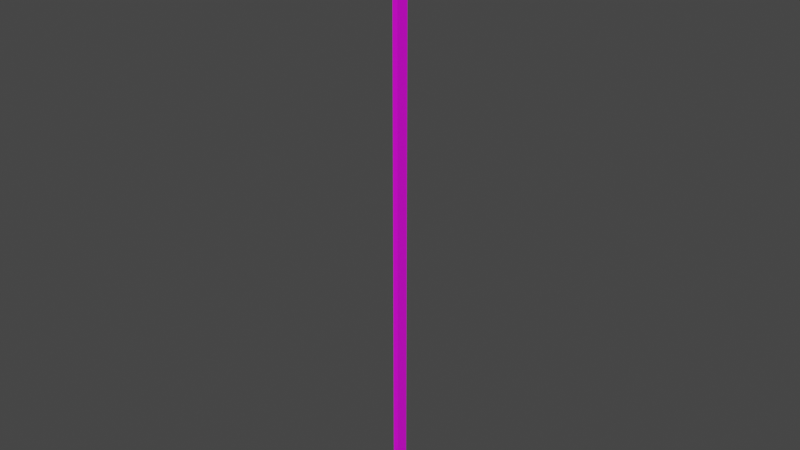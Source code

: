 # Source: Plank.blend  (saved by Blender 3.1.7; exported with 4.5.12 LTS)
import bpy
from mathutils import Matrix  # noqa: F401  (used for matrix-valued properties, if any)

bpy.ops.wm.read_factory_settings(use_empty=True)
scene = bpy.context.scene
scene.name = 'Scene'

# ---- collections
col_collection = bpy.data.collections.new('Collection'); scene.collection.children.link(col_collection)

# ---- images (referenced by path relative to the original .blend; pixels are not part of the script)
import os
ASSET_DIR = os.environ.get("B2B_ASSET_DIR", "")  # directory of the original .blend (textures are referenced by path, not embedded)
HERE = os.path.dirname(os.path.abspath(__file__))  # packed textures are extracted next to this script under _unpacked/

def load_image(name, relpath, width, height, colorspace="sRGB"):
    """Load a texture the original file referenced (path relative to the .blend, or extracted next to this script)."""
    p = next((c for c in (os.path.join(HERE, relpath), os.path.join(ASSET_DIR, relpath)) if relpath and os.path.exists(c)), "")
    if p:
        img = bpy.data.images.load(p, check_existing=True)
        img.name = name
    else:  # same state as the original file: an image datablock whose file is absent (Cycles renders it pink)
        img = bpy.data.images.new(name, width, height)
        img.source = "FILE"
        img.filepath = "//" + (relpath or name)
    img.colorspace_settings.name = colorspace
    return img
img_wooden_planks_diff_2k_jpg = load_image('wooden_planks_diff_2k.jpg', 'wooden_planks_diff_2k.jpg', 1024, 1024, 'sRGB')

# ---- materials (node trees are filled in below, after node groups)
mat_planks = bpy.data.materials.new('Planks]')
mat_planks.use_transparent_shadow = False

# ---- material node trees
mat_planks.use_nodes = True; mat_planks.node_tree.nodes.clear()
_N = mat_planks.node_tree.nodes; _L = mat_planks.node_tree.links
n0 = _N.new('ShaderNodeBsdfPrincipled'); n0.name = 'Principled BSDF'; n0.location = (10, 300)
n0.distribution = 'GGX'
n0.subsurface_method = 'RANDOM_WALK_SKIN'
n0.inputs[3].default_value = 1.45
n0.inputs[27].default_value = (0.0, 0.0, 0.0, 1.0)
n0.inputs[28].default_value = 1.0
n1 = _N.new('ShaderNodeOutputMaterial'); n1.name = 'Material Output'; n1.location = (300, 300)
n2 = _N.new('ShaderNodeTexImage'); n2.name = 'Image Texture'; n2.location = (-279, 182)
n2.image = img_wooden_planks_diff_2k_jpg
_L.new(n0.outputs[0], n1.inputs[0])
_L.new(n2.outputs[0], n0.inputs[0])
n1.is_active_output = True

# ---- world
world_world = bpy.data.worlds.new('World'); scene.world = world_world
world_world.use_nodes = True; world_world.node_tree.nodes.clear()
_N = world_world.node_tree.nodes; _L = world_world.node_tree.links
n0 = _N.new('ShaderNodeOutputWorld'); n0.name = 'World Output'; n0.location = (300, 300)
n1 = _N.new('ShaderNodeBackground'); n1.name = 'Background'; n1.location = (10, 300)
n1.inputs[0].default_value = (0.05088, 0.05088, 0.05088, 1.0)
_L.new(n1.outputs[0], n0.inputs[0])
n0.is_active_output = True
world_world.color = (0.05088, 0.05088, 0.05088)
world_world.use_sun_shadow = False
world_world.sun_shadow_jitter_overblur = 0.0

# ---- meshes
me_cube_001 = bpy.data.meshes.new('Cube.001')
me_cube_001.from_pydata([(-0.01, -0.025, 1.431e-07), (-0.01, -0.025, 2.4), (-0.01, 0.025, 1.431e-07), (-0.01, 0.025, 2.4), (0.01, -0.025, 1.431e-07), (0.01, -0.025, 2.4), (0.01, 0.025, 1.431e-07), (0.01, 0.025, 2.4)], [], [(0, 1, 3, 2), (2, 3, 7, 6), (6, 7, 5, 4), (4, 5, 1, 0), (2, 6, 4, 0), (7, 3, 1, 5)])
_uv = me_cube_001.uv_layers.new(name='UVMap')
_uv.uv.foreach_set('vector', [-0.0004746, 0.2839, 0.9985, 0.2839, 0.9985, 0.326, -0.0004746, 0.326, 0.002348, 0.9703, 1.001, 0.9703, 1.001, 0.9786, 0.002348, 0.9786, 0.001542, 0.07497, 1.001, 0.07497, 1.001, 0.1208, 0.001542, 0.1208, 0.002348, 0.9796, 1.001, 0.9796, 1.001, 0.9879, 0.002348, 0.9879, 0.02415, 0.9693, 0.02415, 0.961, 0.04497, 0.961, 0.04497, 0.9693, 0.002348, 0.9693, 0.002348, 0.961, 0.02316, 0.961, 0.02316, 0.9693])
me_cube_001.materials.append(mat_planks)
me_cube_001.use_remesh_fix_poles = True
me_cube_001.use_remesh_preserve_attributes = False
me_cube_001.update()

# ---- objects
ob_cube = bpy.data.objects.new('Cube', me_cube_001)

# ---- transforms, parenting, visibility, modifiers, constraints
ob_cube.location = (0.0, 0.0, 0.0)

# ---- collection membership
col_collection.objects.link(ob_cube)

# ---- scene / render settings (as saved in the file)
scene.frame_start = 1; scene.frame_end = 250; scene.frame_set(1)
scene.render.engine = 'BLENDER_EEVEE_NEXT'
scene.cycles.sampling_pattern = 'TABULATED_SOBOL'
scene.cycles.use_light_tree = False
scene.view_settings.view_transform = 'Filmic'
bpy.context.view_layer.update()

# ---- added for rendering (the .blend has no active camera and no usable light): camera, sun
cam_auto = bpy.data.cameras.new('AutoCamera')
cam_auto.lens = 50.0
cam_auto.sensor_width = 36.0
cam_auto.clip_end = 1000.0
ob_auto_camera = bpy.data.objects.new('AutoCamera', cam_auto)
scene.collection.objects.link(ob_auto_camera)
ob_auto_camera.location = (2.2211, -2.66532, 2.97688)
ob_auto_camera.rotation_euler = (1.09748, -7.21219e-08, 0.694738)
scene.camera = ob_auto_camera
light_auto_sun = bpy.data.lights.new('AutoSun', 'SUN')
light_auto_sun.energy = 3.0
light_auto_sun.angle = 0.0523599
ob_auto_sun = bpy.data.objects.new('AutoSun', light_auto_sun)
scene.collection.objects.link(ob_auto_sun)
ob_auto_sun.rotation_euler = (0.872665, 0.174533, 0.523599)
bpy.context.view_layer.update()
